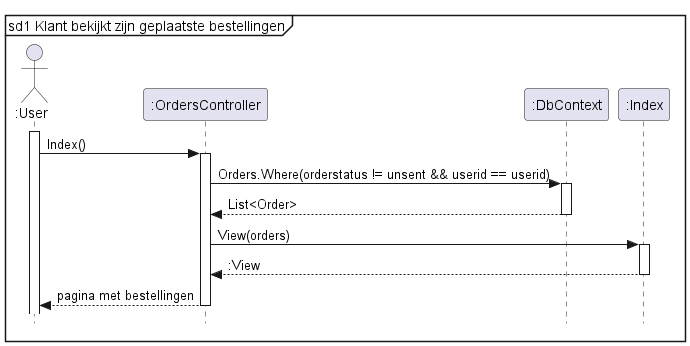

The diagram above was rendered by PlantUML. Its source (embedded in the PNG):
@startuml Klant bekijkt zijn geplaatste bestellingen
skinparam style strictuml
mainframe sd1 Klant bekijkt zijn geplaatste bestellingen

actor ":User" as User
participant ":OrdersController" as Controller
participant ":DbContext" as Context
participant ":Index" as View

activate User
User -> Controller : Index()
activate Controller

Controller -> Context : Orders.Where(orderstatus != unsent && userid == userid)
activate Context
return List<Order>

Controller -> View : View(orders)
activate View
return :View

return pagina met bestellingen

@enduml